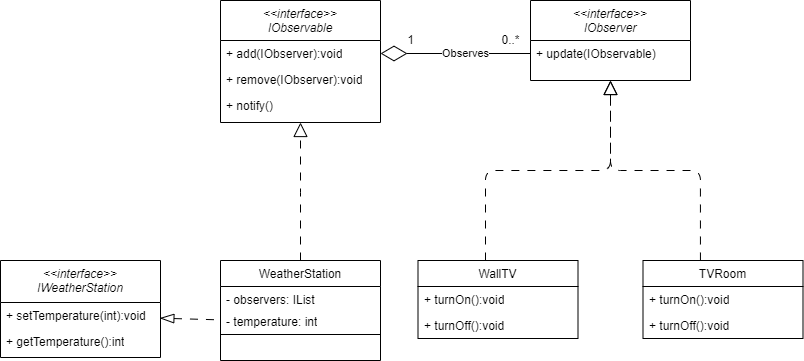

The diagram above was exported from draw.io. Its source (the exported page's mxGraphModel, read from the mxfile embedded in the PNG):
<mxGraphModel dx="875" dy="435" grid="1" gridSize="10" guides="1" tooltips="1" connect="1" arrows="1" fold="1" page="1" pageScale="1" pageWidth="827" pageHeight="1169" math="0" shadow="0">
  <root>
    <mxCell id="WIyWlLk6GJQsqaUBKTNV-0" />
    <mxCell id="WIyWlLk6GJQsqaUBKTNV-1" parent="WIyWlLk6GJQsqaUBKTNV-0" />
    <mxCell id="bcyr9rkNMilr9oaUII3M-36" style="edgeStyle=orthogonalEdgeStyle;rounded=1;orthogonalLoop=1;jettySize=auto;html=1;endArrow=block;endFill=0;curved=0;endSize=12;dashed=1;dashPattern=8 8;exitX=0.359;exitY=0;exitDx=0;exitDy=0;exitPerimeter=0;" edge="1" parent="WIyWlLk6GJQsqaUBKTNV-1" source="bcyr9rkNMilr9oaUII3M-21">
      <mxGeometry relative="1" as="geometry">
        <mxPoint x="629" y="190" as="targetPoint" />
        <mxPoint x="719" y="349" as="sourcePoint" />
        <Array as="points">
          <mxPoint x="719" y="280" />
          <mxPoint x="629" y="280" />
        </Array>
      </mxGeometry>
    </mxCell>
    <mxCell id="bcyr9rkNMilr9oaUII3M-21" value="TVRoom" style="swimlane;fontStyle=0;align=center;verticalAlign=top;childLayout=stackLayout;horizontal=1;startSize=26;horizontalStack=0;resizeParent=1;resizeLast=0;collapsible=1;marginBottom=0;rounded=0;shadow=0;strokeWidth=1;" vertex="1" parent="WIyWlLk6GJQsqaUBKTNV-1">
      <mxGeometry x="661.5" y="370" width="160" height="78" as="geometry">
        <mxRectangle x="340" y="380" width="170" height="26" as="alternateBounds" />
      </mxGeometry>
    </mxCell>
    <mxCell id="bcyr9rkNMilr9oaUII3M-22" value="+ turnOn():void" style="text;strokeColor=none;fillColor=none;align=left;verticalAlign=top;spacingLeft=4;spacingRight=4;overflow=hidden;rotatable=0;points=[[0,0.5],[1,0.5]];portConstraint=eastwest;whiteSpace=wrap;html=1;" vertex="1" parent="bcyr9rkNMilr9oaUII3M-21">
      <mxGeometry y="26" width="160" height="26" as="geometry" />
    </mxCell>
    <mxCell id="bcyr9rkNMilr9oaUII3M-23" value="+ turnOff():void" style="text;strokeColor=none;fillColor=none;align=left;verticalAlign=top;spacingLeft=4;spacingRight=4;overflow=hidden;rotatable=0;points=[[0,0.5],[1,0.5]];portConstraint=eastwest;whiteSpace=wrap;html=1;" vertex="1" parent="bcyr9rkNMilr9oaUII3M-21">
      <mxGeometry y="52" width="160" height="26" as="geometry" />
    </mxCell>
    <mxCell id="zkfFHV4jXpPFQw0GAbJ--0" value="&lt;&lt;interface&gt;&gt;&#10;IObservable" style="swimlane;fontStyle=2;align=center;verticalAlign=top;childLayout=stackLayout;horizontal=1;startSize=40;horizontalStack=0;resizeParent=1;resizeLast=0;collapsible=1;marginBottom=0;rounded=0;shadow=0;strokeWidth=1;" parent="WIyWlLk6GJQsqaUBKTNV-1" vertex="1">
      <mxGeometry x="239" y="110" width="160" height="122" as="geometry">
        <mxRectangle x="230" y="140" width="160" height="26" as="alternateBounds" />
      </mxGeometry>
    </mxCell>
    <mxCell id="bcyr9rkNMilr9oaUII3M-0" value="+ add(IObserver):void&lt;div&gt;&lt;br&gt;&lt;/div&gt;&lt;div&gt;&lt;br&gt;&lt;/div&gt;" style="text;strokeColor=none;fillColor=none;align=left;verticalAlign=top;spacingLeft=4;spacingRight=4;overflow=hidden;rotatable=0;points=[[0,0.5],[1,0.5]];portConstraint=eastwest;whiteSpace=wrap;html=1;" vertex="1" parent="zkfFHV4jXpPFQw0GAbJ--0">
      <mxGeometry y="40" width="160" height="26" as="geometry" />
    </mxCell>
    <mxCell id="bcyr9rkNMilr9oaUII3M-2" value="+ remove(IObserver):void" style="text;strokeColor=none;fillColor=none;align=left;verticalAlign=top;spacingLeft=4;spacingRight=4;overflow=hidden;rotatable=0;points=[[0,0.5],[1,0.5]];portConstraint=eastwest;whiteSpace=wrap;html=1;" vertex="1" parent="zkfFHV4jXpPFQw0GAbJ--0">
      <mxGeometry y="66" width="160" height="26" as="geometry" />
    </mxCell>
    <mxCell id="bcyr9rkNMilr9oaUII3M-1" value="+ notify()&lt;div&gt;&lt;br&gt;&lt;/div&gt;" style="text;strokeColor=none;fillColor=none;align=left;verticalAlign=top;spacingLeft=4;spacingRight=4;overflow=hidden;rotatable=0;points=[[0,0.5],[1,0.5]];portConstraint=eastwest;whiteSpace=wrap;html=1;" vertex="1" parent="zkfFHV4jXpPFQw0GAbJ--0">
      <mxGeometry y="92" width="160" height="26" as="geometry" />
    </mxCell>
    <mxCell id="zkfFHV4jXpPFQw0GAbJ--6" value="WeatherStation" style="swimlane;fontStyle=0;align=center;verticalAlign=top;childLayout=stackLayout;horizontal=1;startSize=26;horizontalStack=0;resizeParent=1;resizeLast=0;collapsible=1;marginBottom=0;rounded=0;shadow=0;strokeWidth=1;" parent="WIyWlLk6GJQsqaUBKTNV-1" vertex="1">
      <mxGeometry x="239" y="370" width="160" height="100" as="geometry">
        <mxRectangle x="130" y="380" width="160" height="26" as="alternateBounds" />
      </mxGeometry>
    </mxCell>
    <mxCell id="bcyr9rkNMilr9oaUII3M-47" value="- observers: IList" style="text;strokeColor=none;fillColor=none;align=left;verticalAlign=top;spacingLeft=4;spacingRight=4;overflow=hidden;rotatable=0;points=[[0,0.5],[1,0.5]];portConstraint=eastwest;whiteSpace=wrap;html=1;" vertex="1" parent="zkfFHV4jXpPFQw0GAbJ--6">
      <mxGeometry y="26" width="160" height="22" as="geometry" />
    </mxCell>
    <mxCell id="bcyr9rkNMilr9oaUII3M-48" value="- temperature: int" style="text;strokeColor=none;fillColor=none;align=left;verticalAlign=top;spacingLeft=4;spacingRight=4;overflow=hidden;rotatable=0;points=[[0,0.5],[1,0.5]];portConstraint=eastwest;whiteSpace=wrap;html=1;" vertex="1" parent="zkfFHV4jXpPFQw0GAbJ--6">
      <mxGeometry y="48" width="160" height="22" as="geometry" />
    </mxCell>
    <mxCell id="zkfFHV4jXpPFQw0GAbJ--9" value="" style="line;html=1;strokeWidth=1;align=left;verticalAlign=middle;spacingTop=-1;spacingLeft=3;spacingRight=3;rotatable=0;labelPosition=right;points=[];portConstraint=eastwest;" parent="zkfFHV4jXpPFQw0GAbJ--6" vertex="1">
      <mxGeometry y="70" width="160" height="8" as="geometry" />
    </mxCell>
    <mxCell id="zkfFHV4jXpPFQw0GAbJ--12" value="" style="endArrow=block;endSize=12;endFill=0;shadow=0;strokeWidth=1;rounded=1;curved=0;edgeStyle=elbowEdgeStyle;elbow=vertical;dashed=1;dashPattern=8 8;" parent="WIyWlLk6GJQsqaUBKTNV-1" source="zkfFHV4jXpPFQw0GAbJ--6" target="zkfFHV4jXpPFQw0GAbJ--0" edge="1">
      <mxGeometry width="160" relative="1" as="geometry">
        <mxPoint x="219" y="193" as="sourcePoint" />
        <mxPoint x="219" y="193" as="targetPoint" />
      </mxGeometry>
    </mxCell>
    <mxCell id="bcyr9rkNMilr9oaUII3M-3" value="&lt;&lt;interface&gt;&gt;&#10;IObserver" style="swimlane;fontStyle=2;align=center;verticalAlign=top;childLayout=stackLayout;horizontal=1;startSize=40;horizontalStack=0;resizeParent=1;resizeLast=0;collapsible=1;marginBottom=0;rounded=0;shadow=0;strokeWidth=1;" vertex="1" parent="WIyWlLk6GJQsqaUBKTNV-1">
      <mxGeometry x="549" y="110" width="160" height="80" as="geometry">
        <mxRectangle x="230" y="140" width="160" height="26" as="alternateBounds" />
      </mxGeometry>
    </mxCell>
    <mxCell id="bcyr9rkNMilr9oaUII3M-6" value="+ update(IObservable)" style="text;strokeColor=none;fillColor=none;align=left;verticalAlign=top;spacingLeft=4;spacingRight=4;overflow=hidden;rotatable=0;points=[[0,0.5],[1,0.5]];portConstraint=eastwest;whiteSpace=wrap;html=1;" vertex="1" parent="bcyr9rkNMilr9oaUII3M-3">
      <mxGeometry y="40" width="160" height="26" as="geometry" />
    </mxCell>
    <mxCell id="bcyr9rkNMilr9oaUII3M-9" value="" style="endArrow=diamondThin;endFill=0;endSize=24;html=1;rounded=0;curved=0;exitX=0;exitY=0.5;exitDx=0;exitDy=0;verticalAlign=middle;align=center;entryX=1;entryY=0.5;entryDx=0;entryDy=0;" edge="1" parent="WIyWlLk6GJQsqaUBKTNV-1" source="bcyr9rkNMilr9oaUII3M-6" target="bcyr9rkNMilr9oaUII3M-0">
      <mxGeometry width="160" relative="1" as="geometry">
        <mxPoint x="526.44" y="182.83799999999997" as="sourcePoint" />
        <mxPoint x="399" y="183" as="targetPoint" />
      </mxGeometry>
    </mxCell>
    <mxCell id="bcyr9rkNMilr9oaUII3M-10" value="Observes" style="edgeLabel;html=1;align=center;verticalAlign=middle;resizable=0;points=[];" vertex="1" connectable="0" parent="bcyr9rkNMilr9oaUII3M-9">
      <mxGeometry x="-0.1343" relative="1" as="geometry">
        <mxPoint as="offset" />
      </mxGeometry>
    </mxCell>
    <mxCell id="bcyr9rkNMilr9oaUII3M-11" value="0..*" style="text;html=1;align=center;verticalAlign=middle;resizable=0;points=[];autosize=1;strokeColor=none;fillColor=none;" vertex="1" parent="WIyWlLk6GJQsqaUBKTNV-1">
      <mxGeometry x="509" y="135" width="40" height="30" as="geometry" />
    </mxCell>
    <mxCell id="bcyr9rkNMilr9oaUII3M-12" value="1" style="text;html=1;align=center;verticalAlign=middle;resizable=0;points=[];autosize=1;strokeColor=none;fillColor=none;" vertex="1" parent="WIyWlLk6GJQsqaUBKTNV-1">
      <mxGeometry x="414" y="135" width="30" height="30" as="geometry" />
    </mxCell>
    <mxCell id="bcyr9rkNMilr9oaUII3M-20" style="edgeStyle=orthogonalEdgeStyle;rounded=1;orthogonalLoop=1;jettySize=auto;html=1;entryX=0.5;entryY=1;entryDx=0;entryDy=0;endArrow=block;endFill=0;endSize=12;curved=0;dashed=1;dashPattern=8 8;" edge="1" parent="WIyWlLk6GJQsqaUBKTNV-1" source="bcyr9rkNMilr9oaUII3M-13" target="bcyr9rkNMilr9oaUII3M-3">
      <mxGeometry relative="1" as="geometry">
        <Array as="points">
          <mxPoint x="504" y="280" />
          <mxPoint x="629" y="280" />
        </Array>
      </mxGeometry>
    </mxCell>
    <mxCell id="bcyr9rkNMilr9oaUII3M-13" value="WallTV" style="swimlane;fontStyle=0;align=center;verticalAlign=top;childLayout=stackLayout;horizontal=1;startSize=26;horizontalStack=0;resizeParent=1;resizeLast=0;collapsible=1;marginBottom=0;rounded=0;shadow=0;strokeWidth=1;" vertex="1" parent="WIyWlLk6GJQsqaUBKTNV-1">
      <mxGeometry x="436.5" y="370" width="160" height="78" as="geometry">
        <mxRectangle x="340" y="380" width="170" height="26" as="alternateBounds" />
      </mxGeometry>
    </mxCell>
    <mxCell id="bcyr9rkNMilr9oaUII3M-18" value="+ turnOn():void" style="text;strokeColor=none;fillColor=none;align=left;verticalAlign=top;spacingLeft=4;spacingRight=4;overflow=hidden;rotatable=0;points=[[0,0.5],[1,0.5]];portConstraint=eastwest;whiteSpace=wrap;html=1;" vertex="1" parent="bcyr9rkNMilr9oaUII3M-13">
      <mxGeometry y="26" width="160" height="26" as="geometry" />
    </mxCell>
    <mxCell id="bcyr9rkNMilr9oaUII3M-19" value="+ turnOff():void" style="text;strokeColor=none;fillColor=none;align=left;verticalAlign=top;spacingLeft=4;spacingRight=4;overflow=hidden;rotatable=0;points=[[0,0.5],[1,0.5]];portConstraint=eastwest;whiteSpace=wrap;html=1;" vertex="1" parent="bcyr9rkNMilr9oaUII3M-13">
      <mxGeometry y="52" width="160" height="26" as="geometry" />
    </mxCell>
    <mxCell id="bcyr9rkNMilr9oaUII3M-37" value="&lt;&lt;interface&gt;&gt;&#10;IWeatherStation" style="swimlane;fontStyle=2;align=center;verticalAlign=top;childLayout=stackLayout;horizontal=1;startSize=42;horizontalStack=0;resizeParent=1;resizeLast=0;collapsible=1;marginBottom=0;rounded=0;shadow=0;strokeWidth=1;" vertex="1" parent="WIyWlLk6GJQsqaUBKTNV-1">
      <mxGeometry x="19" y="370" width="160" height="97" as="geometry">
        <mxRectangle x="230" y="140" width="160" height="26" as="alternateBounds" />
      </mxGeometry>
    </mxCell>
    <mxCell id="bcyr9rkNMilr9oaUII3M-38" value="+ setTemperature(int):void" style="text;strokeColor=none;fillColor=none;align=left;verticalAlign=top;spacingLeft=4;spacingRight=4;overflow=hidden;rotatable=0;points=[[0,0.5],[1,0.5]];portConstraint=eastwest;whiteSpace=wrap;html=1;" vertex="1" parent="bcyr9rkNMilr9oaUII3M-37">
      <mxGeometry y="42" width="160" height="26" as="geometry" />
    </mxCell>
    <mxCell id="bcyr9rkNMilr9oaUII3M-45" value="+ getTemperature():int" style="text;strokeColor=none;fillColor=none;align=left;verticalAlign=top;spacingLeft=4;spacingRight=4;overflow=hidden;rotatable=0;points=[[0,0.5],[1,0.5]];portConstraint=eastwest;whiteSpace=wrap;html=1;" vertex="1" parent="bcyr9rkNMilr9oaUII3M-37">
      <mxGeometry y="68" width="160" height="26" as="geometry" />
    </mxCell>
    <mxCell id="bcyr9rkNMilr9oaUII3M-49" style="rounded=0;orthogonalLoop=1;jettySize=auto;html=1;entryX=-0.007;entryY=0.075;entryDx=0;entryDy=0;entryPerimeter=0;endArrow=none;endFill=0;startArrow=blockThin;startFill=0;endSize=8;startSize=12;dashed=1;dashPattern=8 8;exitX=0.996;exitY=0.103;exitDx=0;exitDy=0;exitPerimeter=0;" edge="1" parent="WIyWlLk6GJQsqaUBKTNV-1">
      <mxGeometry relative="1" as="geometry">
        <mxPoint x="178.3599999999999" y="427.65599999999995" as="sourcePoint" />
        <mxPoint x="237.88" y="429.35" as="targetPoint" />
      </mxGeometry>
    </mxCell>
  </root>
</mxGraphModel>